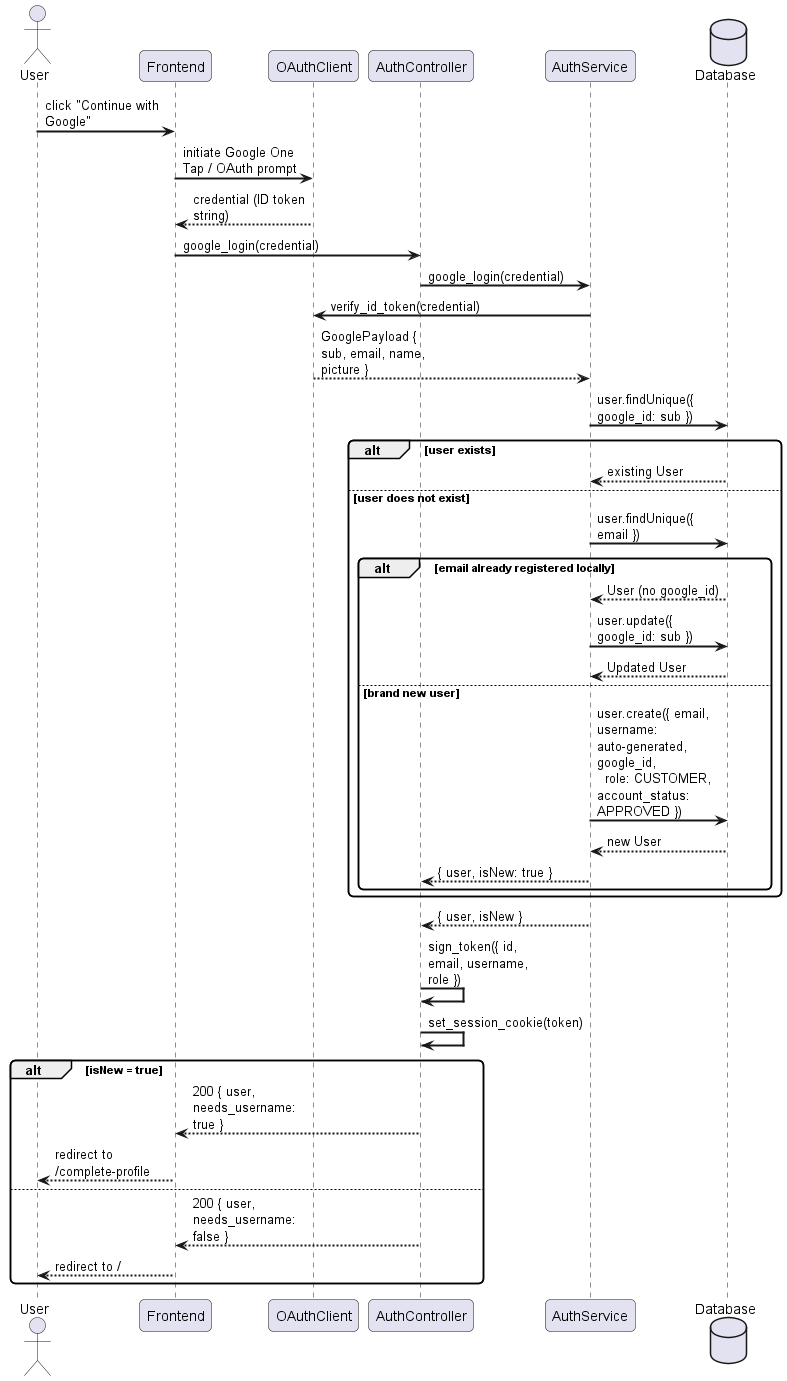

The diagram above was rendered by PlantUML. Its source (embedded in the PNG):
@startuml
skinparam sequenceArrowThickness 2
skinparam roundcorner 10
skinparam maxmessagesize 120

actor "User" as U
participant "Frontend" as FE
participant "OAuthClient" as G
participant "AuthController" as AC
participant "AuthService" as AS
database "Database" as DB

U -> FE : click "Continue with Google"
FE -> G : initiate Google One Tap / OAuth prompt
G --> FE : credential (ID token string)
FE -> AC : google_login(credential)
AC -> AS : google_login(credential)
AS -> G : verify_id_token(credential)
G --> AS : GooglePayload { sub, email, name, picture }
AS -> DB : user.findUnique({ google_id: sub })
alt user exists
    DB --> AS : existing User
else user does not exist
    AS -> DB : user.findUnique({ email })
    alt email already registered locally
        DB --> AS : User (no google_id)
        AS -> DB : user.update({ google_id: sub })
        DB --> AS : Updated User
    else brand new user
        AS -> DB : user.create({ email, username: auto-generated, google_id,\n  role: CUSTOMER, account_status: APPROVED })
        DB --> AS : new User
        AS --> AC : { user, isNew: true }
    end
end
AS --> AC : { user, isNew }
AC -> AC : sign_token({ id, email, username, role })
AC -> AC : set_session_cookie(token)
alt isNew = true
    AC --> FE : 200 { user, needs_username: true }
    FE --> U : redirect to /complete-profile
else
    AC --> FE : 200 { user, needs_username: false }
    FE --> U : redirect to /
end
@enduml